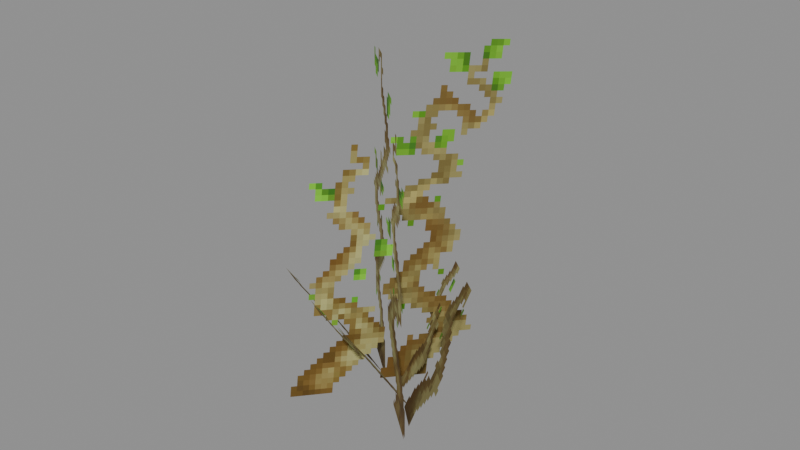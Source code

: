 # Source: Foliage_Plants_HangingRoots.blend  (saved by Blender 5.0.119; exported with 4.5.12 LTS)
import bpy
from mathutils import Matrix  # noqa: F401  (used for matrix-valued properties, if any)

bpy.ops.wm.read_factory_settings(use_empty=True)
scene = bpy.context.scene
scene.name = 'Scene'

# ---- collections
col_widgets = bpy.data.collections.new('Widgets'); scene.collection.children.link(col_widgets)
col_widgets.hide_viewport = True

# ---- images (referenced by path relative to the original .blend; pixels are not part of the script)
import os
ASSET_DIR = os.environ.get("B2B_ASSET_DIR", "")  # directory of the original .blend (textures are referenced by path, not embedded)
HERE = os.path.dirname(os.path.abspath(__file__))  # packed textures are extracted next to this script under _unpacked/

def load_image(name, relpath, width, height, colorspace="sRGB"):
    """Load a texture the original file referenced (path relative to the .blend, or extracted next to this script)."""
    p = next((c for c in (os.path.join(HERE, relpath), os.path.join(ASSET_DIR, relpath)) if relpath and os.path.exists(c)), "")
    if p:
        img = bpy.data.images.load(p, check_existing=True)
        img.name = name
    else:  # same state as the original file: an image datablock whose file is absent (Cycles renders it pink)
        img = bpy.data.images.new(name, width, height)
        img.source = "FILE"
        img.filepath = "//" + (relpath or name)
    img.colorspace_settings.name = colorspace
    return img
img_image_0 = load_image('Image_0', '_unpacked/Image_0.ec53faa0.png', 64, 64, 'sRGB')

# ---- materials (node trees are filled in below, after node groups)
mat_material_0 = bpy.data.materials.new('Material_0')

# ---- material node trees
mat_material_0.use_nodes = True; mat_material_0.node_tree.nodes.clear()
_N = mat_material_0.node_tree.nodes; _L = mat_material_0.node_tree.links
n0 = _N.new('ShaderNodeBsdfPrincipled'); n0.name = 'Principled BSDF'; n0.location = (10, 300)
n0.inputs[2].default_value = 1.0
n1 = _N.new('ShaderNodeOutputMaterial'); n1.name = 'Material Output'; n1.location = (300, 300)
n2 = _N.new('NodeFrame'); n2.name = 'Frame'; n2.location = (0, 0)
n2.label = 'Alpha Clip'
n2.width = 150
n3 = _N.new('ShaderNodeMath'); n3.name = 'Math'; n3.location = (-340, -20)
n3.operation = 'SUBTRACT'
n3.inputs[0].default_value = 1.0
n4 = _N.new('ShaderNodeMath'); n4.name = 'Math.001'; n4.location = (-540, -20)
n4.operation = 'LESS_THAN'
n4.inputs[1].default_value = 0.05
n5 = _N.new('ShaderNodeTexImage'); n5.name = 'Image Texture'; n5.location = (-840, 210)
n5.label = 'BASE COLOR'
n5.image = img_image_0
n5.interpolation = 'Closest'
n5.extension = 'EXTEND'
n3.parent = n2
n4.parent = n2
_L.new(n0.outputs[0], n1.inputs[0])
_L.new(n3.outputs[0], n0.inputs[4])
_L.new(n4.outputs[0], n3.inputs[1])
_L.new(n5.outputs[0], n0.inputs[0])
_L.new(n5.outputs[1], n4.inputs[0])
n1.is_active_output = True

# ---- meshes
me_mesh_0 = bpy.data.meshes.new('Mesh_0')
me_mesh_0.from_pydata([(-1.0, -6.25e-05, 1.701e-10), (1.0, -6.25e-05, -1.701e-10), (-1.0, -6.25e-05, -4.0), (1.0, -6.25e-05, -4.0), (-0.3841, -0.9035, 0.148), (-0.1427, 1.074, -0.03452), (-0.3841, -1.271, -3.835), (-0.1427, 0.7058, -4.018), (-0.5623, -0.1566, 0.1209), (1.241, 0.01454, -0.3627), (-0.8397, -0.792, -1.138), (0.9637, -0.6209, -1.622), (0.4736, -0.18, -0.08296), (-1.355, 0.2049, 0.07133), (0.5494, 0.6495, -1.255), (-1.279, 1.034, -1.1)], [], [(0, 2, 1), (2, 3, 1), (4, 6, 5), (6, 7, 5), (8, 10, 9), (10, 11, 9), (12, 14, 13), (14, 15, 13)])
_uv = me_mesh_0.uv_layers.new(name='UVMap')
_uv.uv.foreach_set('vector', [0.5, 1.0, 0.5, 0.0, 0.0, 1.0, 0.5, 0.0, 0.0, 0.0, 0.0, 1.0, 1.0, 1.0, 1.0, 0.0, 0.5, 1.0, 1.0, 0.0, 0.5, 0.0, 0.5, 1.0, 0.5156, 0.9688, 0.5156, 0.6094, 0.9844, 0.9688, 0.5156, 0.6094, 0.9844, 0.6094, 0.9844, 0.9688, 0.5156, 0.9688, 0.5156, 0.6094, 0.9844, 0.9688, 0.5156, 0.6094, 0.9844, 0.6094, 0.9844, 0.9688])
me_mesh_0.materials.append(mat_material_0)
me_mesh_0.update()
me_mesh_0.normals_split_custom_set([tuple(v) for v in zip(*[iter([1.019e-09, -1.0, -2.183e-11, 1.019e-09, -1.0, -2.183e-11, 1.019e-09, -1.0, -2.183e-11, 1.019e-09, -1.0, -2.183e-11, 1.019e-09, -1.0, -2.183e-11, 1.019e-09, -1.0, -2.183e-11, 0.9927, -0.1202, 0.0111, 0.9927, -0.1202, 0.0111, 0.9927, -0.1202, 0.0111, 0.9927, -0.1202, 0.0111, 0.9927, -0.1202, 0.0111, 0.9927, -0.1202, 0.0111, 0.194, -0.8923, 0.4076, 0.194, -0.8923, 0.4076, 0.194, -0.8923, 0.4076, 0.194, -0.8923, 0.4076, 0.194, -0.8923, 0.4076, 0.194, -0.8923, 0.4076, 0.2148, 0.7905, 0.5735, 0.2148, 0.7905, 0.5735, 0.2148, 0.7905, 0.5735, 0.2148, 0.7905, 0.5735, 0.2148, 0.7905, 0.5735, 0.2148, 0.7905, 0.5735])] * 3)])
me_plane = bpy.data.meshes.new('Plane')
me_plane.from_pydata([(-1.0, -6.123e-17, -1.0), (1.0, -6.123e-17, -1.0), (-1.0, 6.123e-17, 1.0), (1.0, 6.123e-17, 1.0)], [], [(0, 1, 3, 2)])
_uv = me_plane.uv_layers.new(name='UVMap')
_uv.uv.foreach_set('vector', [0.0, 0.0, 1.0, 0.0, 1.0, 1.0, 0.0, 1.0])
me_plane.update()
me_cube = bpy.data.meshes.new('Cube')
me_cube.from_pydata([(-0.9248, 1.874, -0.2466), (-0.9248, 1.874, 0.8788), (-0.9248, 5.896, -0.2466), (-0.9248, 5.896, 0.8788), (0.9292, 1.874, -0.2466), (0.9292, 1.874, 0.8788), (0.9292, 5.896, -0.2466), (0.9292, 5.896, 0.8788)], [], [(0, 1, 3, 2), (2, 3, 7, 6), (6, 7, 5, 4), (4, 5, 1, 0), (2, 6, 4, 0), (7, 3, 1, 5)])
_uv = me_cube.uv_layers.new(name='UVMap')
_uv.uv.foreach_set('vector', [0.375, 0.0, 0.625, 0.0, 0.625, 0.25, 0.375, 0.25, 0.375, 0.25, 0.625, 0.25, 0.625, 0.5, 0.375, 0.5, 0.375, 0.5, 0.625, 0.5, 0.625, 0.75, 0.375, 0.75, 0.375, 0.75, 0.625, 0.75, 0.625, 1.0, 0.375, 1.0, 0.125, 0.5, 0.375, 0.5, 0.375, 0.75, 0.125, 0.75, 0.625, 0.5, 0.875, 0.5, 0.875, 0.75, 0.625, 0.75])
me_cube.update()
me_cube_001 = bpy.data.meshes.new('Cube.001')
me_cube_001.from_pydata([(0.01985, 1.334, -0.7465), (0.01985, 1.334, 0.8901), (0.01985, 2.866, -0.7465), (0.01985, 2.866, 0.8901), (1.075, 1.334, -0.7465), (1.075, 1.334, 0.8901), (1.075, 2.866, -0.7465), (1.075, 2.866, 0.8901)], [], [(0, 1, 3, 2), (2, 3, 7, 6), (6, 7, 5, 4), (4, 5, 1, 0), (2, 6, 4, 0), (7, 3, 1, 5)])
_uv = me_cube_001.uv_layers.new(name='UVMap')
_uv.uv.foreach_set('vector', [0.375, 0.0, 0.625, 0.0, 0.625, 0.25, 0.375, 0.25, 0.375, 0.25, 0.625, 0.25, 0.625, 0.5, 0.375, 0.5, 0.375, 0.5, 0.625, 0.5, 0.625, 0.75, 0.375, 0.75, 0.375, 0.75, 0.625, 0.75, 0.625, 1.0, 0.375, 1.0, 0.125, 0.5, 0.375, 0.5, 0.375, 0.75, 0.125, 0.75, 0.625, 0.5, 0.875, 0.5, 0.875, 0.75, 0.625, 0.75])
me_cube_001.update()
me_cube_002 = bpy.data.meshes.new('Cube.002')
me_cube_002.from_pydata([(-0.2385, 0.8003, 0.1883), (-0.2385, 0.8003, 0.4731), (-0.2385, 2.721, 0.1883), (-0.2385, 2.721, 0.4731), (1.955, 0.8003, 0.1883), (1.955, 0.8003, 0.4731), (1.955, 2.721, 0.1883), (1.955, 2.721, 0.4731)], [], [(0, 1, 3, 2), (2, 3, 7, 6), (6, 7, 5, 4), (4, 5, 1, 0), (2, 6, 4, 0), (7, 3, 1, 5)])
_uv = me_cube_002.uv_layers.new(name='UVMap')
_uv.uv.foreach_set('vector', [0.375, 0.0, 0.625, 0.0, 0.625, 0.25, 0.375, 0.25, 0.375, 0.25, 0.625, 0.25, 0.625, 0.5, 0.375, 0.5, 0.375, 0.5, 0.625, 0.5, 0.625, 0.75, 0.375, 0.75, 0.375, 0.75, 0.625, 0.75, 0.625, 1.0, 0.375, 1.0, 0.125, 0.5, 0.375, 0.5, 0.375, 0.75, 0.125, 0.75, 0.625, 0.5, 0.875, 0.5, 0.875, 0.75, 0.625, 0.75])
me_cube_002.update()
arm_armature = bpy.data.armatures.new('Armature')  # bones are not reproduced

# ---- objects
ob_ivy = bpy.data.objects.new('Ivy', arm_armature)
ob_mesh_0 = bpy.data.objects.new('Mesh_0', me_mesh_0)
ob_wgt_ivy = bpy.data.objects.new('WGT-Ivy', me_plane)
ob_wgt_ivy_001 = bpy.data.objects.new('WGT-Ivy.001', me_cube)
ob_wgt_node = bpy.data.objects.new('WGT-Node', me_cube_001)
ob_wgt_node_001 = bpy.data.objects.new('WGT-Node.001', me_cube_002)

# ---- transforms, parenting, visibility, modifiers, constraints
ob_ivy.location = (0.0, 0.0, 0.0)
ob_ivy.rotation_mode = 'QUATERNION'
ob_ivy.rotation_quaternion = (0.000239, -0.9397, 0.342, 0.0006529)
ob_ivy.show_in_front = True
ob_mesh_0.parent = ob_ivy
ob_mesh_0.location = (0.0, 0.0, 0.0)
ob_mesh_0.rotation_mode = 'QUATERNION'
ob_mesh_0.rotation_quaternion = (1.0, 0.0, 0.0, 0.0)
_vg = ob_mesh_0.vertex_groups.new(name='Ivy')
_vg.add([0, 1, 2, 3], 1.0, 'REPLACE')
_vg = ob_mesh_0.vertex_groups.new(name='Ivy.001')
_vg.add([4, 5, 6, 7], 1.0, 'REPLACE')
_vg = ob_mesh_0.vertex_groups.new(name='Node')
_vg.add([8, 9, 10, 11], 1.0, 'REPLACE')
_vg = ob_mesh_0.vertex_groups.new(name='Node.001')
_vg.add([12, 13, 14, 15], 1.0, 'REPLACE')
_m = ob_mesh_0.modifiers.new('Armature', 'ARMATURE')
_m.object = ob_ivy
ob_wgt_ivy.location = (0.0, 0.0, 0.0)
ob_wgt_ivy.hide_render = True
ob_wgt_ivy_001.location = (0.0, 0.0, 0.0)
ob_wgt_ivy_001.hide_render = True
ob_wgt_node.location = (0.0, 0.0, 0.0)
ob_wgt_node.hide_render = True
ob_wgt_node_001.location = (0.0, 0.0, 0.0)
ob_wgt_node_001.hide_render = True

# ---- collection membership
scene.collection.objects.link(ob_ivy)
scene.collection.objects.link(ob_mesh_0)
col_widgets.objects.link(ob_wgt_ivy)
col_widgets.objects.link(ob_wgt_ivy_001)
col_widgets.objects.link(ob_wgt_node)
col_widgets.objects.link(ob_wgt_node_001)

# ---- scene / render settings (as saved in the file)
scene.frame_start = 1; scene.frame_end = 250; scene.frame_set(1)
scene.render.engine = 'BLENDER_EEVEE_NEXT'
scene.render.bake_bias = 0.0
scene.render.bake_samples = 0
scene.cycles.sampling_pattern = 'TABULATED_SOBOL'
scene.eevee.use_volume_custom_range = False
bpy.context.view_layer.update()

# ---- added for rendering (the .blend has no active camera and no usable light): camera, sun + grey world if the file has none
cam_auto = bpy.data.cameras.new('AutoCamera')
cam_auto.lens = 50.0
cam_auto.sensor_width = 36.0
cam_auto.clip_end = 1000.0
ob_auto_camera = bpy.data.objects.new('AutoCamera', cam_auto)
scene.collection.objects.link(ob_auto_camera)
ob_auto_camera.location = (5.99416, -7.05604, 6.71261)
ob_auto_camera.rotation_euler = (1.09748, -7.21219e-08, 0.694738)
scene.camera = ob_auto_camera
light_auto_sun = bpy.data.lights.new('AutoSun', 'SUN')
light_auto_sun.energy = 3.0
light_auto_sun.angle = 0.0523599
ob_auto_sun = bpy.data.objects.new('AutoSun', light_auto_sun)
scene.collection.objects.link(ob_auto_sun)
ob_auto_sun.rotation_euler = (0.872665, 0.174533, 0.523599)
if scene.world is None:
    world_auto = bpy.data.worlds.new('AutoWorld')
    world_auto.color = (0.3, 0.3, 0.3)
    scene.world = world_auto
bpy.context.view_layer.update()
